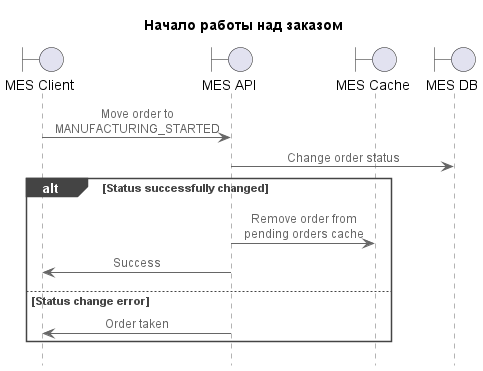

The diagram above was rendered by PlantUML. Its source (embedded in the PNG):
@startuml MES Caching Sequence Diagram Manufacture Started

!include <C4/C4_Sequence>

title Начало работы над заказом

boundary "MES Client" as client
boundary "MES API" as service
boundary "MES Cache" as cache
boundary "MES DB" as storage

client -> service: Move order to MANUFACTURING_STARTED
service -> storage: Change order status
alt Status successfully changed
    service -> cache: Remove order from pending orders cache
    service -> client: Success
else Status change error
    service -> client: Order taken
end

@enduml